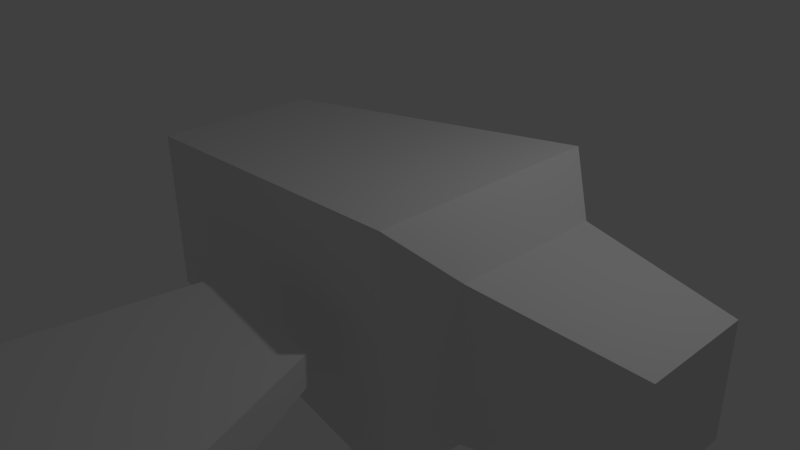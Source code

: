# Source: FireFly.blend  (saved by Blender 2.75.0; exported with 4.5.12 LTS)
import bpy
from mathutils import Matrix  # noqa: F401  (used for matrix-valued properties, if any)

bpy.ops.wm.read_factory_settings(use_empty=True)
scene = bpy.context.scene
scene.name = 'Scene'

# ---- collections
col_collection_1 = bpy.data.collections.new('Collection 1'); scene.collection.children.link(col_collection_1)

# ---- materials (node trees are filled in below, after node groups)
mat_material = bpy.data.materials.new('Material')
mat_material.alpha_threshold = 0.0
mat_material.use_transparent_shadow = False
mat_material.roughness = 0.5
mat_material.line_color = (0.0, 0.0, 0.0, 1.0)

# ---- material node trees

# ---- world
world_world = bpy.data.worlds.new('World'); scene.world = world_world
world_world.color = (0.05088, 0.05088, 0.05088)
world_world.use_sun_shadow = False
world_world.sun_shadow_jitter_overblur = 0.0
world_world.cycles.sampling_method = 'MANUAL'
world_world.cycles.sample_map_resolution = 256

# ---- cameras
cam_camera = bpy.data.cameras.new('Camera')
cam_camera.clip_end = 100.0
cam_camera.lens = 35.0
cam_camera.sensor_width = 32.0
cam_camera.sensor_height = 18.0
cam_camera.ortho_scale = 7.314
cam_camera.dof.focus_distance = 0.0
cam_camera.dof.aperture_fstop = 128.0

# ---- lights
light_lamp = bpy.data.lights.new('Lamp', 'POINT')
light_lamp.transmission_factor = 0.0
light_lamp.cutoff_distance = 30.0
light_lamp.energy = 100.0
light_lamp.shadow_buffer_clip_start = 1.001
light_lamp.shadow_soft_size = 0.1
light_lamp.shadow_maximum_resolution = 0.006
light_lamp.use_absolute_resolution = True
light_lamp.cycles.use_multiple_importance_sampling = False

# ---- meshes
me_wing = bpy.data.meshes.new('wing')
me_wing.from_pydata([(-4.781, 1.952, -1.928), (-4.781, 1.952, -1.055), (-4.09, 6.107, -1.447), (-4.09, 6.107, -1.055), (-0.5836, 1.952, -1.928), (-0.5836, 1.952, -1.055), (-2.09, 6.107, -1.447), (-2.09, 6.107, -1.055), (-2.802, -0.3539, -1.447), (-2.802, -0.3539, -1.055), (-1.068, -0.3539, -1.055), (-1.068, -0.3539, -1.447)], [], [(1, 3, 2, 0), (3, 7, 6, 2), (7, 5, 4, 6), (1, 0, 8, 9), (0, 2, 6, 4), (5, 7, 3, 1), (10, 9, 8, 11), (0, 4, 11, 8), (5, 1, 9, 10), (4, 5, 10, 11)])
me_wing.use_remesh_preserve_volume = False
me_wing.use_remesh_preserve_attributes = False
me_wing.use_mirror_vertex_groups = False
me_wing.update()
me_body = bpy.data.meshes.new('body')
me_body.from_pydata([(4.488, 0.7318, -0.7318), (4.488, -0.7318, -0.7318), (2.488, -1.0, -1.0), (2.488, 1.0, -1.0), (4.488, 0.7318, 0.7318), (4.488, -0.7318, 0.7318), (2.488, -1.0, 1.0), (2.488, 1.0, 1.0), (1.899, -1.575, -1.575), (1.899, 1.575, -1.575), (1.899, -1.575, 1.575), (1.899, 1.575, 1.575), (-2.898, -1.143, -1.143), (-2.898, 1.143, -1.143), (-2.898, -1.143, 1.143), (-2.898, 1.143, 1.143)], [], [(0, 1, 2, 3), (4, 7, 6, 5), (0, 4, 5, 1), (1, 5, 6, 2), (6, 7, 11, 10), (4, 0, 3, 7), (8, 10, 14, 12), (7, 3, 9, 11), (3, 2, 8, 9), (2, 6, 10, 8), (12, 14, 15, 13), (11, 9, 13, 15), (9, 8, 12, 13), (10, 11, 15, 14)])
me_body.materials.append(mat_material)
me_body.use_remesh_preserve_volume = False
me_body.use_remesh_preserve_attributes = False
me_body.use_mirror_vertex_groups = False
me_body.update()

# ---- objects
ob_fireflywing = bpy.data.objects.new('FireFlyWing', me_wing)
ob_fireflybody = bpy.data.objects.new('FireFlyBody', me_body)
ob_lamp = bpy.data.objects.new('Lamp', light_lamp)
ob_camera = bpy.data.objects.new('Camera', cam_camera)

# ---- transforms, parenting, visibility, modifiers, constraints
ob_fireflywing.location = (3.483, -8.242, 1.262)
ob_fireflywing.lineart.crease_threshold = 0.0
ob_fireflybody.location = (0.0, 0.0, 0.0)
ob_fireflybody.lock_rotations_4d = False
ob_fireflybody.empty_display_type = 'ARROWS'
ob_fireflybody.lineart.crease_threshold = 0.0
ob_lamp.location = (4.076, 1.005, 5.904)
ob_lamp.rotation_euler = (0.6503, 0.05522, 1.866)
ob_lamp.lock_rotations_4d = False
ob_lamp.empty_display_type = 'ARROWS'
ob_lamp.color = (0.0, 0.0, 0.0, 0.0)
ob_lamp.lineart.crease_threshold = 0.0
ob_camera.location = (7.481, -6.508, 5.344)
ob_camera.rotation_euler = (1.109, 0.01082, 0.8149)
ob_camera.lock_rotations_4d = False
ob_camera.empty_display_type = 'ARROWS'
ob_camera.color = (0.0, 0.0, 0.0, 0.0)
ob_camera.display_type = 'WIRE'
ob_camera.lineart.crease_threshold = 0.0

# ---- collection membership
col_collection_1.objects.link(ob_fireflywing)
col_collection_1.objects.link(ob_fireflybody)
col_collection_1.objects.link(ob_lamp)
col_collection_1.objects.link(ob_camera)

# ---- scene / render settings (as saved in the file)
scene.camera = ob_camera
scene.frame_start = 1; scene.frame_end = 250; scene.frame_set(1)
scene.render.engine = 'BLENDER_EEVEE_NEXT'
scene.render.resolution_percentage = 50
scene.render.dither_intensity = 0.0
scene.cycles.use_denoising = False
scene.cycles.samples = 10
scene.cycles.sampling_pattern = 'TABULATED_SOBOL'
scene.cycles.light_sampling_threshold = 0.0
scene.cycles.use_adaptive_sampling = False
scene.cycles.use_light_tree = False
scene.cycles.blur_glossy = 0.0
scene.cycles.pixel_filter_type = 'GAUSSIAN'
scene.cycles.sample_clamp_indirect = 0.0
scene.view_settings.view_transform = 'Standard'
bpy.context.view_layer.update()
